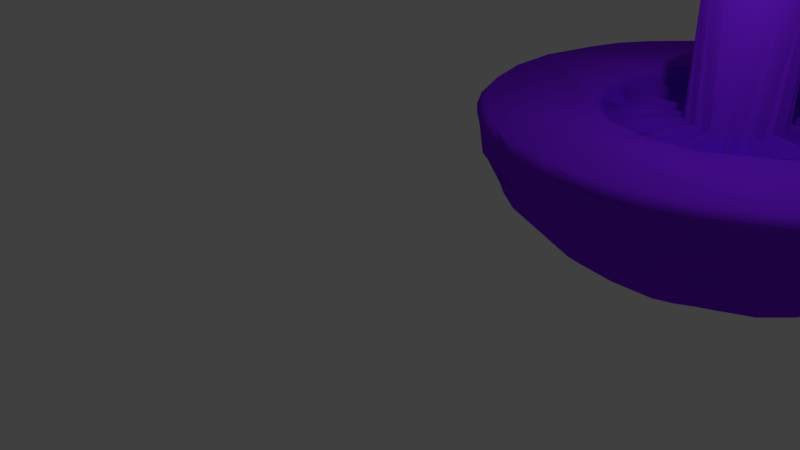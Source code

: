 # Source: Magic_Mushroom.blend  (saved by Blender 2.77.0; exported with 4.5.12 LTS)
import bpy
from mathutils import Matrix  # noqa: F401  (used for matrix-valued properties, if any)

bpy.ops.wm.read_factory_settings(use_empty=True)
scene = bpy.context.scene
scene.name = 'Scene'

# ---- collections
col_collection_1 = bpy.data.collections.new('Collection 1'); scene.collection.children.link(col_collection_1)

# ---- materials (node trees are filled in below, after node groups)
mat_material_001 = bpy.data.materials.new('Material.001')
mat_material_001.alpha_threshold = 0.0
mat_material_001.use_transparent_shadow = False
mat_material_001.diffuse_color = (0.227, 0.016, 1.0, 1.0)
mat_material_001.roughness = 0.5

# ---- material node trees

# ---- world
world_world = bpy.data.worlds.new('World'); scene.world = world_world
world_world.color = (0.05088, 0.05088, 0.05088)
world_world.use_sun_shadow = False
world_world.sun_shadow_jitter_overblur = 0.0
world_world.cycles.sampling_method = 'MANUAL'

# ---- cameras
cam_camera = bpy.data.cameras.new('Camera')
cam_camera.clip_end = 100.0
cam_camera.lens = 35.0
cam_camera.sensor_width = 32.0
cam_camera.sensor_height = 18.0
cam_camera.ortho_scale = 7.314
cam_camera.dof.focus_distance = 0.0
cam_camera.dof.aperture_fstop = 128.0

# ---- lights
light_lamp = bpy.data.lights.new('Lamp', 'POINT')
light_lamp.transmission_factor = 0.0
light_lamp.cutoff_distance = 30.0
light_lamp.energy = 100.0
light_lamp.shadow_buffer_clip_start = 1.001
light_lamp.shadow_soft_size = 0.1
light_lamp.shadow_maximum_resolution = 0.006
light_lamp.use_absolute_resolution = True

# ---- meshes
me_magic_mushroom = bpy.data.meshes.new('Magic Mushroom')
me_magic_mushroom.from_pydata([(114.7, 155.1, 64.55), (103.5, 154.4, 57.17), (103.0, 50.29, 62.03), (102.4, 51.44, 57.57), (132.6, 114.7, 40.42), (134.2, 103.5, 40.31), (123.7, 123.0, 40.07), (132.5, 115.8, 40.5), (124.9, 125.6, 40.37), (115.7, 132.4, 40.47), (103.5, 134.2, 40.33), (114.4, 131.9, 40.31), (90.58, 131.5, 40.33), (80.81, 125.8, 40.42), (73.43, 115.8, 40.48), (82.19, 123.0, 40.07), (71.53, 103.5, 40.34), (73.4, 114.7, 40.44), (73.34, 91.24, 40.42), (71.78, 102.5, 40.31), (82.24, 82.94, 40.07), (73.39, 90.16, 40.5), (81.06, 80.34, 40.37), (90.37, 73.93, 40.41), (102.4, 70.95, 40.47), (91.33, 73.57, 40.33), (114.6, 73.57, 40.34), (103.5, 70.91, 40.47), (115.4, 74.4, 40.33), (124.6, 80.56, 40.33), (132.5, 90.18, 40.48), (125.7, 80.98, 40.33), (134.4, 102.5, 40.34), (132.5, 91.27, 40.44), (129.9, 75.34, 43.01), (135.8, 69.37, 49.59), (139.0, 66.24, 57.48), (145.7, 74.45, 57.09), (140.5, 65.93, 61.93), (137.5, 69.13, 51.51), (132.9, 73.72, 44.79), (141.9, 86.29, 45.19), (148.5, 83.55, 53.12), (149.4, 84.3, 54.0), (148.1, 74.37, 64.5), (151.6, 82.92, 62.32), (141.8, 87.41, 44.84), (142.5, 102.5, 43.45), (148.8, 102.4, 48.29), (152.5, 94.21, 54.77), (154.1, 102.5, 56.7), (156.3, 97.65, 65.01), (155.7, 103.2, 62.0), (153.5, 111.4, 57.17), (155.6, 113.1, 65.15), (151.5, 103.5, 51.46), (148.7, 110.2, 48.91), (142.3, 103.5, 43.37), (142.2, 118.7, 45.2), (149.4, 121.7, 54.17), (144.8, 130.9, 54.48), (148.9, 122.5, 53.88), (151.6, 123.0, 62.37), (148.0, 131.7, 64.57), (141.5, 119.5, 44.81), (131.4, 130.7, 43.43), (135.3, 134.6, 47.74), (139.3, 138.6, 55.99), (138.0, 138.7, 54.11), (140.2, 140.2, 62.03), (132.2, 132.9, 44.86), (119.4, 141.3, 44.74), (122.6, 149.0, 54.23), (115.5, 152.6, 57.17), (122.9, 151.8, 61.9), (121.0, 147.8, 51.37), (118.4, 141.5, 44.47), (103.5, 142.2, 43.25), (103.5, 149.7, 49.31), (102.4, 154.2, 56.83), (92.46, 155.6, 65.23), (103.0, 155.6, 62.02), (102.5, 149.4, 48.97), (102.4, 142.2, 43.26), (102.5, 134.1, 40.3), (91.2, 132.7, 40.42), (86.56, 143.9, 46.55), (84.0, 150.1, 55.85), (90.55, 151.7, 54.72), (82.71, 150.1, 56.61), (82.74, 151.5, 62.04), (84.54, 146.0, 49.43), (87.62, 138.6, 43.11), (73.42, 133.2, 45.19), (67.89, 138.8, 54.25), (66.47, 138.7, 56.32), (65.73, 140.2, 62.03), (62.53, 129.7, 51.75), (70.82, 134.4, 47.47), (74.55, 130.7, 43.42), (64.0, 119.7, 45.21), (56.43, 122.8, 54.97), (56.57, 121.6, 54.0), (57.55, 131.6, 65.21), (54.3, 123.0, 62.32), (64.09, 118.5, 44.84), (63.32, 103.5, 43.52), (57.18, 103.5, 48.23), (53.41, 111.7, 54.77), (51.84, 103.5, 56.7), (49.59, 108.3, 65.01), (50.3, 103.0, 62.01), (52.42, 94.53, 57.17), (51.11, 90.03, 64.51), (53.64, 102.5, 52.53), (57.24, 95.73, 48.91), (63.6, 102.5, 43.37), (63.74, 87.26, 45.16), (56.66, 84.33, 53.78), (61.15, 74.98, 54.48), (57.05, 83.4, 53.89), (54.28, 82.8, 62.0), (57.52, 74.34, 65.23), (64.48, 86.47, 44.81), (74.54, 75.24, 43.43), (70.64, 71.37, 47.74), (66.66, 67.37, 55.99), (67.94, 67.2, 54.11), (65.74, 65.73, 62.03), (74.02, 73.29, 44.51), (87.73, 67.56, 43.01), (84.49, 59.77, 49.6), (82.64, 55.58, 57.37), (86.8, 51.94, 65.18), (91.22, 54.23, 54.37), (84.07, 56.05, 55.38), (82.75, 54.36, 62.03), (87.21, 63.6, 45.09), (102.5, 60.87, 45.03), (102.5, 54.65, 51.49), (113.4, 50.34, 65.22), (103.5, 52.98, 53.87), (103.5, 61.18, 44.81), (119.1, 62.77, 45.76), (121.9, 55.88, 55.84), (115.4, 54.22, 54.72), (122.6, 56.94, 54.13), (123.2, 54.39, 62.04), (119.2, 65.16, 44.28), (131.0, 60.06, 57.17), (123.5, 53.5, 64.56), (128.3, 63.9, 49.17), (68.7, 61.54, 65.2), (78.52, 55.21, 65.34), (77.35, 64.12, 49.17), (82.22, 152.6, 65.19), (71.56, 146.5, 65.34), (77.67, 142.0, 49.17), (131.0, 145.9, 57.17), (137.3, 144.4, 65.35), (127.6, 151.0, 66.06), (128.6, 141.8, 49.17), (116.7, 88.47, 40.0), (111.2, 84.59, 40.0), (117.5, 89.15, 40.0), (121.2, 94.85, 40.0), (121.7, 95.78, 40.0), (123.0, 102.5, 40.0), (121.7, 110.2, 40.0), (123.0, 103.5, 40.0), (117.5, 116.8, 40.0), (121.2, 111.1, 40.0), (111.2, 121.3, 40.0), (116.7, 117.5, 40.0), (103.6, 123.1, 40.0), (110.2, 121.6, 40.0), (95.78, 121.6, 40.0), (102.4, 123.1, 40.0), (89.18, 117.5, 40.0), (94.73, 121.3, 40.0), (88.39, 116.8, 40.0), (84.68, 111.1, 40.0), (84.27, 110.2, 40.0), (82.97, 103.5, 40.0), (84.27, 95.78, 40.0), (82.97, 102.5, 40.0), (88.39, 89.15, 40.0), (84.68, 94.85, 40.0), (94.73, 84.59, 40.0), (89.18, 88.47, 40.0), (102.4, 82.78, 40.0), (95.78, 84.3, 40.0), (103.6, 82.78, 40.0), (110.2, 84.3, 40.0), (110.2, 84.3, 62.0), (111.1, 84.68, 62.0), (113.0, 85.64, 119.0), (106.4, 83.27, 119.0), (102.5, 82.97, 62.0), (94.85, 84.68, 62.0), (95.78, 84.3, 62.0), (99.49, 83.27, 119.0), (92.96, 85.64, 119.0), (103.5, 82.97, 62.0), (88.47, 89.18, 62.0), (84.3, 95.78, 62.0), (84.68, 94.85, 62.0), (87.64, 90.11, 119.0), (84.17, 96.12, 119.0), (89.18, 88.47, 62.0), (82.97, 103.5, 62.0), (84.68, 111.1, 62.0), (84.3, 110.2, 62.0), (83.06, 106.6, 119.0), (87.64, 115.8, 119.0), (82.98, 102.5, 62.0), (89.18, 117.5, 62.0), (95.78, 121.6, 62.0), (94.85, 121.2, 62.0), (92.96, 120.3, 119.0), (99.49, 122.7, 119.0), (88.47, 116.7, 62.0), (103.5, 123.0, 62.0), (111.1, 121.2, 62.0), (110.2, 121.6, 62.0), (106.4, 122.7, 119.0), (113.0, 120.3, 119.0), (102.5, 123.0, 62.0), (117.5, 116.7, 62.0), (121.6, 110.2, 62.0), (121.2, 111.1, 62.0), (118.3, 115.8, 119.0), (121.8, 109.8, 119.0), (116.7, 117.5, 62.0), (123.0, 102.5, 62.0), (121.2, 94.85, 62.0), (121.6, 95.78, 62.0), (122.9, 99.29, 119.0), (118.3, 90.11, 119.0), (122.9, 103.5, 62.0), (116.7, 88.47, 62.0), (117.5, 89.18, 62.0), (98.35, 135.3, 0.2796), (70.31, 105.8, 0.2579), (95.9, 72.11, 0.2162), (192.5, 95.24, 30.59), (185.4, 98.0, 22.87), (181.4, 77.25, 22.87), (194.8, 84.73, 35.27), (188.0, 65.57, 34.27), (178.1, 53.73, 30.68), (166.0, 49.68, 22.88), (163.8, 36.87, 30.34), (143.7, 19.34, 34.39), (137.7, 33.16, 18.71), (124.9, 15.75, 30.62), (121.6, 22.54, 22.87), (102.7, 24.75, 18.89), (90.1, 21.4, 22.87), (86.7, 14.63, 30.51), (76.24, 13.26, 35.29), (57.95, 21.74, 34.26), (45.04, 31.4, 33.31), (41.82, 54.41, 18.78), (31.18, 62.17, 22.87), (20.33, 67.41, 30.64), (23.18, 81.72, 22.87), (12.17, 83.27, 34.3), (20.57, 102.7, 22.73), (11.32, 109.3, 33.07), (10.09, 97.65, 34.63), (23.02, 123.6, 22.87), (13.98, 126.0, 32.91), (33.83, 139.2, 18.78), (24.8, 147.3, 30.67), (38.04, 165.1, 30.34), (57.2, 183.9, 34.38), (69.25, 178.3, 22.87), (75.46, 188.6, 30.64), (89.95, 180.8, 19.47), (94.33, 192.4, 30.69), (107.7, 181.1, 18.95), (113.6, 192.2, 30.54), (121.0, 183.5, 22.87), (124.2, 194.1, 35.32), (142.9, 186.8, 34.28), (140.9, 176.3, 22.85), (156.3, 178.0, 33.31), (170.2, 167.0, 34.27), (172.0, 148.3, 22.85), (182.5, 151.2, 34.36), (187.7, 133.2, 30.62), (176.3, 129.8, 18.77), (183.9, 119.0, 22.87), (192.1, 114.5, 30.69), (164.3, 134.4, 12.4), (143.2, 160.1, 12.99), (127.4, 168.5, 12.99), (78.17, 168.3, 12.87), (52.98, 151.8, 12.99), (35.43, 121.0, 12.99), (33.06, 103.3, 12.99), (32.39, 79.8, 15.94), (59.13, 48.51, 12.99), (77.07, 33.34, 15.94), (114.8, 34.12, 12.87), (147.1, 48.8, 12.87), (156.6, 59.66, 12.41), (175.8, 88.6, 16.08), (162.1, 112.1, 7.517), (105.3, 168.2, 10.34), (50.5, 133.0, 7.875), (39.89, 86.62, 10.42), (117.7, 44.77, 7.51), (163.3, 78.23, 10.34), (129.0, 152.2, 5.822), (106.7, 153.4, 3.909), (84.05, 155.2, 5.885), (47.79, 110.4, 5.822), (51.23, 82.4, 5.821), (67.98, 59.66, 5.822), (90.3, 48.86, 5.885), (131.5, 55.29, 5.885), (156.6, 88.58, 5.885), (134.1, 136.6, 2.536), (90.39, 146.7, 2.621), (57.14, 103.4, 2.536), (66.23, 76.05, 2.621), (89.48, 59.17, 2.536), (145.2, 85.41, 2.59), (139.1, 102.3, 0.6038), (123.7, 131.7, 0.6513), (101.3, 198.1, 37.97), (79.03, 194.9, 37.55), (37.94, 175.1, 40.97), (14.28, 136.8, 37.51), (18.1, 60.41, 37.5), (30.67, 41.56, 37.39), (99.0, 5.843, 41.19), (121.8, 7.688, 40.98), (162.2, 28.87, 37.37), (204.4, 108.9, 53.35), (200.2, 132.6, 53.36), (197.3, 144.6, 62.91), (183.8, 164.6, 53.36), (176.9, 174.9, 62.91), (167.0, 181.9, 53.34), (146.7, 194.7, 53.36), (125.1, 201.4, 50.25), (18.69, 159.8, 53.35), (11.16, 150.0, 62.91), (7.704, 138.4, 53.35), (43.67, 20.41, 53.36), (53.22, 12.59, 62.91), (55.94, 14.49, 48.19), (76.12, 4.934, 53.36), (189.1, 50.44, 50.24), (177.0, 31.16, 62.91), (197.4, 61.44, 62.91), (200.2, 73.22, 53.35), (201.8, 86.75, 48.18), (87.8, 0.9238, 62.91), (76.82, 7.585, 45.2), (2.045, 115.0, 53.36), (4.769, 114.7, 45.2), (111.8, 201.5, 45.2), (99.9, 1.372, 53.36), (100.0, 204.6, 53.36), (200.2, 108.1, 41.52), (173.9, 34.01, 45.2), (177.7, 44.43, 37.52), (34.24, 29.98, 48.33), (20.98, 158.3, 45.2), (24.86, 156.9, 37.52), (193.4, 63.02, 45.2), (175.9, 32.14, 53.36), (155.7, 19.29, 45.2), (157.2, 16.99, 53.36), (140.7, 9.885, 49.24), (123.8, 3.495, 53.36), (124.3, 2.029, 62.91), (20.89, 47.78, 45.2), (18.64, 46.23, 53.35), (9.585, 66.65, 48.18), (4.157, 79.14, 53.36), (3.257, 92.55, 48.34), (10.28, 137.5, 45.2), (34.4, 178.0, 53.36), (63.89, 195.2, 48.17), (76.22, 201.0, 53.36), (75.71, 202.5, 62.91), (88.45, 200.8, 45.2), (165.3, 179.7, 45.19), (181.6, 162.9, 45.19), (196.2, 130.2, 40.96), (117.6, 48.12, 67.22), (160.3, 21.23, 67.15), (146.7, 63.88, 67.34), (157.8, 91.71, 67.08), (202.8, 101.9, 67.15), (172.9, 30.7, 67.05), (193.7, 59.56, 67.05), (97.74, 46.38, 67.21), (85.0, 4.04, 67.05), (120.6, 3.975, 67.05), (44.39, 99.67, 67.34), (3.318, 110.0, 67.13), (4.497, 86.32, 67.15), (11.1, 63.73, 67.13), (56.33, 70.34, 67.2), (51.43, 126.8, 67.21), (15.05, 151.7, 67.06), (126.6, 156.6, 67.34), (141.6, 195.1, 67.13), (118.7, 201.6, 67.15), (98.89, 159.5, 67.22), (141.6, 144.4, 67.19), (177.3, 170.6, 67.06), (200.3, 125.3, 67.13), (159.1, 112.4, 67.15), (196.2, 140.6, 67.05), (75.73, 53.53, 67.1), (51.63, 16.54, 67.06), (76.76, 153.6, 67.21), (40.85, 181.2, 67.15), (24.25, 164.5, 67.13), (95.22, 202.6, 67.13), (79.53, 200.7, 67.05), (22.96, 43.2, 67.15), (39.15, 26.11, 67.13), (137.8, 61.89, 65.37), (98.4, 49.26, 65.41), (63.57, 140.6, 66.32), (103.4, 156.9, 65.57), (150.3, 131.8, 66.72), (116.1, 156.8, 66.72), (48.5, 113.4, 66.66), (49.05, 90.22, 66.72), (134.5, 56.68, 66.86), (150.1, 73.85, 66.72), (205.0, 115.4, 64.59), (190.8, 153.2, 66.46), (167.8, 180.7, 66.46), (152.3, 193.1, 64.59), (129.8, 202.2, 64.59), (105.7, 205.7, 64.59), (66.23, 197.3, 66.46), (47.86, 189.7, 64.59), (29.03, 174.4, 64.59), (8.574, 139.5, 66.46), (1.761, 120.9, 64.59), (0.3874, 96.59, 64.59), (4.754, 72.68, 64.59), (14.62, 50.46, 64.59), (29.42, 31.17, 64.58), (63.63, 9.699, 66.46), (98.57, 1.839, 66.46), (134.1, 6.635, 66.46), (152.8, 13.1, 64.59), (182.6, 40.44, 66.46), (199.4, 72.07, 66.46), (205.1, 91.09, 64.59), (203.0, 127.2, 63.75), (188.3, 160.5, 63.74), (162.9, 186.7, 63.74), (141.5, 198.4, 63.74), (118.1, 204.8, 63.74), (93.72, 205.5, 63.74), (58.61, 195.8, 63.74), (38.04, 182.8, 63.74), (21.09, 165.3, 63.74), (4.496, 132.9, 63.74), (0.213, 109.0, 63.74), (1.679, 84.66, 63.74), (21.21, 40.43, 63.74), (38.19, 22.98, 63.74), (70.1, 5.427, 63.74), (106.1, 0.0865, 63.74), (141.7, 7.622, 63.74), (163.1, 19.4, 63.74), (188.4, 45.55, 63.74), (203.0, 78.89, 63.74), (205.9, 103.1, 63.74)], [], [(117, 118, 121, 205, 184, 18), (38, 37, 39), (10, 11, 76, 77), (92, 91, 157, 93), (49, 50, 48), (148, 34, 29, 28), (42, 41, 40, 39, 37), (70, 71, 9, 8), (279, 298, 277, 278, 333, 280), (60, 67, 66), (63, 60, 61, 62), (74, 73, 75), (1, 73, 0, 433, 81), (337, 381, 336, 265, 264), (184, 208, 213, 210, 215, 185), (375, 357, 479, 377), (87, 155, 90), (97, 98, 95), (442, 417, 463, 345, 464), (97, 101, 100), (465, 444, 413, 443), (108, 109, 107), (111, 113, 114), (276, 388, 389, 391, 333, 278), (473, 452, 407, 451), (122, 121, 113), (104, 110, 108, 102), (7, 64, 65, 6), (119, 126, 125), (341, 368, 394, 342), (355, 476, 353, 352, 354, 362), (144, 143, 145), (144, 150, 147), (430, 438, 439, 44), (47, 46, 48), (166, 33, 32, 167), (313, 305, 257, 258, 304, 321), (479, 400, 396, 458), (333, 391, 332, 280), (259, 260, 261, 304, 258), (150, 146, 147), (151, 148, 146), (40, 41, 30, 31), (192, 27, 26, 193), (320, 303, 263, 264, 302, 312, 319, 327), (139, 134, 3), (38, 430, 44, 37), (197, 201, 190, 198, 203, 192), (291, 294, 293, 292, 289, 290), (154, 129, 127), (299, 273, 275, 277, 298), (114, 113, 112), (117, 115, 118), (106, 105, 107), (103, 101, 97, 95, 96, 432), (329, 323, 314, 307, 306, 322), (93, 157, 94), (79, 82, 83, 84, 177, 227, 81), (249, 250, 251, 247), (41, 42, 45, 235, 165, 30), (155, 89, 90), (83, 82, 86), (88, 82, 79), (311, 300, 273, 299), (453, 452, 473, 384, 383, 382, 474), (154, 127, 152, 153, 132, 131), (71, 161, 72), (105, 106, 16, 17), (259, 258, 257, 256, 255, 339, 338), (71, 70, 161), (161, 70, 68), (123, 120, 119, 125, 124), (59, 53, 54, 434, 62), (356, 370, 250, 249, 374), (58, 56, 59), (40, 31, 164, 241, 38, 39), (182, 17, 16, 183), (184, 185, 19, 18), (168, 169, 5, 4), (458, 478, 380, 379, 378, 377, 479), (182, 213, 214, 180, 181, 211, 212), (27, 142, 143, 26), (219, 220, 177, 176, 217, 218, 179), (220, 225, 174, 222, 227, 177), (202, 188, 199, 200, 191, 190, 201), (208, 184, 205, 206, 187, 186, 207), (43, 49, 48, 46), (95, 98, 99, 15, 180, 221, 96), (52, 54, 53, 55), (351, 363, 472, 450, 471, 350), (10, 174, 175, 11), (168, 232, 237, 234, 239, 169), (461, 481, 359, 360, 341, 482), (372, 373, 274, 335, 386), (9, 71, 72, 74, 223, 172), (288, 287, 392, 393, 290), (311, 299, 298, 317), (232, 168, 229, 230, 171, 170, 231), (172, 173, 8, 9), (210, 213, 182, 183), (76, 75, 78, 77), (412, 435, 160, 416), (231, 170, 228, 233, 173, 172, 226), (137, 25, 191, 200, 136, 135), (149, 36, 35, 151, 146), (432, 96, 94, 89, 155, 156), (117, 116, 114, 115), (400, 401, 398, 397, 396), (470, 411, 425, 448), (139, 3, 2, 198, 190, 24, 138), (354, 261, 260, 362), (92, 12, 179, 218, 90, 89, 91), (234, 237, 166, 167), (51, 52, 50, 49, 43, 45), (216, 221, 180, 214, 219, 179, 178), (92, 93, 13, 12), (369, 375, 377, 376, 340), (389, 390, 467, 367, 391), (316, 310, 297, 296, 315), (46, 47, 32, 33), (74, 160, 0, 73), (301, 268, 269, 272, 271, 273, 300), (268, 266, 267, 270, 269), (285, 286, 283, 282, 284), (67, 60, 63, 159, 69), (242, 331, 330, 244, 243), (47, 48, 50, 52, 234, 167, 32), (421, 133, 153, 152), (430, 38, 36, 149), (263, 262, 337, 264), (137, 138, 24, 25), (297, 310, 281, 283, 286), (145, 140, 150, 144), (384, 473, 451, 472, 363, 385), (248, 245, 368, 360), (364, 269, 270, 385, 363), (383, 384, 385, 270, 267, 265, 336), (154, 131, 130, 129), (447, 468, 390, 389, 388, 387, 469), (196, 197, 192, 193, 194, 195, 163), (129, 22, 189, 209, 128, 127), (180, 15, 14, 181), (64, 7, 171, 230, 62, 61), (379, 380, 477, 361, 366), (122, 119, 120, 121), (295, 296, 288, 290, 289, 292), (59, 56, 55, 53), (305, 254, 256, 257), (242, 325, 316, 315, 324, 331), (302, 266, 268, 301, 312), (44, 398, 45, 42, 37), (23, 22, 129, 130), (467, 427, 426, 445), (57, 58, 4, 5), (441, 420, 462, 343, 463), (151, 35, 34, 148), (266, 302, 264, 265, 267), (116, 19, 185, 215, 111, 114), (439, 397, 398, 44), (372, 349, 387, 334), (248, 360, 359, 374, 249), (98, 97, 100, 99), (260, 259, 338, 362), (130, 131, 132, 136, 199, 188, 23), (170, 171, 7, 6), (470, 448, 469, 387, 349, 350), (324, 309, 323, 329, 330, 331), (344, 345, 463), (341, 342, 343, 462, 440, 482), (245, 248, 249, 247, 308, 246), (339, 255, 253, 376, 378, 379), (245, 246, 293, 294, 291, 394, 368), (352, 353, 475), (437, 405, 409, 122), (358, 359, 481), (469, 448, 424, 447), (361, 476, 355), (105, 17, 182, 212, 104, 102), (126, 119, 122, 152, 127, 128), (339, 379, 366, 338), (134, 139, 138, 137, 135), (14, 100, 101, 104, 211, 181), (160, 74, 72, 158, 159), (360, 368, 341), (24, 190, 191, 25), (158, 68, 69, 159), (103, 436, 104, 101), (240, 241, 164, 238, 196, 163, 162), (124, 125, 126, 128, 204, 186, 20), (118, 115, 114, 112), (118, 112, 113, 121), (253, 340, 376), (378, 376, 377), (186, 187, 21, 20), (344, 393, 392, 346, 345), (394, 291, 290, 393, 342), (21, 123, 124, 20), (276, 278, 277, 275, 334), (307, 314, 308, 247, 251), (243, 244, 328, 320, 327, 319, 326), (303, 320, 328, 321, 304), (381, 382, 383, 336), (352, 475, 454, 474, 382, 371), (255, 256, 254, 252, 340, 253), (346, 347, 465, 443, 464, 345), (246, 308, 309, 295, 292, 293), (355, 362, 338, 366, 361), (313, 322, 306, 254, 305), (76, 11, 175, 224, 74, 75), (433, 80, 155, 87, 88, 79, 81), (373, 372, 334, 275), (386, 335, 272, 269, 364), (4, 58, 59, 62, 229, 168), (282, 283, 281, 279, 280, 332), (457, 404, 477, 380, 478), (142, 27, 192, 203, 2, 141), (116, 117, 18, 19), (57, 5, 169, 239, 52, 55), (58, 57, 55, 56), (164, 31, 30, 165), (295, 309, 324, 315, 296), (73, 1, 78, 75), (262, 261, 354, 352, 371, 337), (455, 422, 475, 353, 476), (357, 375, 356, 358, 480), (435, 412, 415, 80, 433), (392, 287, 285, 347, 346), (141, 145, 143, 142), (85, 84, 83, 86), (369, 370, 356, 375), (356, 374, 359, 358), (102, 108, 107, 105), (420, 417, 413, 414, 426, 427, 424, 425, 411, 406, 407, 408, 428, 429, 422, 403, 404, 396, 397, 395, 402, 421, 409, 405, 410, 423, 415, 412, 416, 419, 398, 401, 399, 418), (197, 196, 238, 237, 232, 231, 226, 225, 220, 219, 214, 213, 208, 207, 202, 201), (113, 111, 110), (326, 318, 311, 317, 325, 242, 243), (166, 237, 238, 164, 165, 235, 236), (54, 52, 51), (188, 189, 22, 23), (160, 435, 0), (0, 435, 433), (104, 436, 110), (110, 437, 113), (113, 437, 122), (85, 86, 87, 90, 217, 176), (150, 140, 438), (150, 438, 430), (148, 28, 163, 195, 147, 146), (306, 307, 251, 252, 254), (51, 419, 54), (54, 419, 434), (434, 416, 159), (159, 416, 160), (285, 284, 365, 348, 347), (155, 423, 156), (156, 423, 432), (103, 432, 410), (103, 410, 436), (110, 436, 437), (149, 146, 150, 430), (122, 409, 152), (152, 409, 421), (133, 421, 402), (370, 369, 340, 252, 251, 250), (431, 140, 145, 141, 2, 3), (140, 395, 438), (434, 419, 416), (86, 82, 88, 87), (432, 423, 410), (410, 405, 436), (436, 405, 437), (438, 395, 397), (438, 397, 439), (420, 441, 417), (417, 442, 413), (427, 446, 424), (411, 449, 406), (422, 455, 403), (403, 456, 404), (404, 457, 396), (400, 459, 401), (401, 460, 399), (399, 440, 418), (442, 443, 413), (413, 444, 414), (414, 445, 426), (446, 447, 424), (424, 448, 425), (449, 450, 406), (406, 451, 407), (407, 452, 408), (408, 453, 428), (428, 454, 429), (457, 458, 396), (460, 461, 399), (441, 463, 417), (442, 464, 443), (284, 282, 332, 365), (474, 454, 428, 453), (462, 420, 418, 440), (446, 468, 447), (64, 61, 60, 66, 65), (475, 422, 429, 454), (449, 471, 450), (482, 440, 399, 461), (472, 451, 406, 450), (455, 476, 403), (456, 477, 404), (457, 478, 458), (317, 298, 279, 281, 310, 316, 325), (459, 480, 401), (460, 481, 461), (466, 445, 414, 444), (349, 372, 386, 351, 350), (344, 463, 343, 342, 393), (110, 111, 109, 108), (395, 140, 431, 133, 402), (456, 403, 476, 361, 477), (313, 321, 328, 244, 330, 329, 322), (99, 100, 14, 15), (449, 411, 470, 350, 471), (388, 276, 334, 387), (459, 400, 479, 357, 480), (304, 261, 262, 263, 303), (207, 186, 204, 209, 189, 188, 202), (446, 427, 467, 390, 468), (203, 198, 2), (177, 84, 85, 176), (226, 172, 223, 224, 175, 174, 225), (434, 159, 63, 62), (460, 401, 480, 358, 481), (200, 199, 136), (65, 66, 67, 69, 228, 170, 6), (70, 8, 173, 233, 69, 68), (209, 204, 128), (123, 21, 187, 206, 121, 120), (351, 386, 364, 363), (206, 205, 121), (371, 382, 381, 337), (161, 68, 158, 72), (210, 111, 215), (273, 271, 272, 335, 274, 373, 275), (46, 33, 166, 236, 45, 43), (212, 211, 104), (423, 155, 80, 415), (16, 106, 107, 109, 111, 210, 183), (365, 332, 391, 367), (221, 216, 96), (26, 143, 144, 147, 194, 193), (157, 91, 89, 94), (218, 217, 90), (465, 347, 348, 466, 444), (227, 222, 81), (398, 419, 51, 45), (224, 223, 74), (78, 1, 81, 222, 174, 10, 77), (348, 365, 367, 467, 445, 466), (233, 228, 69), (314, 323, 309, 308), (230, 229, 62), (133, 431, 3, 134, 135, 136, 132, 153), (286, 285, 287, 288, 296, 297), (234, 52, 239), (13, 93, 94, 96, 216, 178), (163, 28, 29, 162), (236, 235, 45), (36, 38, 240), (35, 36, 240, 162, 29, 34), (453, 408, 452), (241, 240, 38), (195, 194, 147), (301, 300, 311, 318, 326, 319, 312), (179, 12, 13, 178)])
me_magic_mushroom.polygons.foreach_set('use_smooth', [True] * 373)
_uv = me_magic_mushroom.uv_layers.new(name='UVMap')
_uv.uv.foreach_set('vector', [0.4078, 0.8593, 0.4292, 0.8402, 0.4497, 0.8334, 0.4498, 0.9146, 0.395, 0.9146, 0.396, 0.8852, 0.9074, 0.6416, 0.8948, 0.66, 0.8816, 0.6362, 0.7528, 0.9617, 0.7805, 0.9589, 0.7877, 0.9839, 0.7507, 0.9814, 0.1159, 0.973, 0.1162, 0.993, 0.09658, 0.9907, 0.07815, 0.9748, 0.946, 0.6111, 0.9669, 0.6112, 0.9644, 0.6241, 0.9594, 0.2479, 0.9961, 0.2472, 0.996, 0.2657, 0.9688, 0.2711, 0.4934, 0.9122, 0.4934, 0.9301, 0.4559, 0.9385, 0.4498, 0.9235, 0.4697, 0.9099, 0.9967, 0.3539, 0.9594, 0.3462, 0.9686, 0.3239, 0.9967, 0.3281, 0.9147, 0.3222, 0.9058, 0.2806, 0.9393, 0.276, 0.9515, 0.3027, 0.9594, 0.3184, 0.9323, 0.3467, 0.4366, 0.5688, 0.4409, 0.5892, 0.4194, 0.5938, 0.4622, 0.5625, 0.4366, 0.5688, 0.4344, 0.5507, 0.4558, 0.5452, 0.4558, 0.6404, 0.4434, 0.6577, 0.4289, 0.6401, 0.4423, 0.6869, 0.4434, 0.6577, 0.462, 0.6625, 0.4635, 0.6899, 0.4545, 0.6896, 0.7811, 0.7917, 0.8008, 0.8204, 0.7835, 0.8397, 0.7678, 0.8418, 0.7484, 0.8117, 0.3943, 0.594, 0.1981, 0.591, 0.1967, 0.5777, 0.3387, 0.5825, 0.3388, 0.5835, 0.3934, 0.5842, 0.7141, 0.8475, 0.7377, 0.8495, 0.7412, 0.8826, 0.7159, 0.8903, 0.1599, 0.7595, 0.1824, 0.7506, 0.1749, 0.7541, 0.0311, 0.8153, 0.01921, 0.8018, 0.04132, 0.7914, 0.7479, 0.481, 0.7484, 0.5033, 0.7391, 0.5253, 0.7382, 0.4929, 0.7416, 0.4676, 0.0311, 0.8153, 0.0403, 0.8338, 0.01547, 0.8404, 0.2729, 0.0005321, 0.3033, 0.005502, 0.2692, 0.007869, 0.243, 0.0, 0.3515, 0.7543, 0.3582, 0.7747, 0.3366, 0.7751, 0.3716, 0.7751, 0.3805, 0.8063, 0.3479, 0.7776, 0.5868, 0.7439, 0.5518, 0.7206, 0.5379, 0.6873, 0.5573, 0.6577, 0.5772, 0.684, 0.5947, 0.6966, 0.4538, 0.4125, 0.4334, 0.4356, 0.4494, 0.4056, 0.4702, 0.3875, 0.3849, 0.8432, 0.3755, 0.8239, 0.3805, 0.8063, 0.3676, 0.7244, 0.378, 0.7615, 0.3515, 0.7543, 0.347, 0.7291, 0.9999, 0.03366, 0.9999, 0.05769, 0.9645, 0.04517, 0.9749, 0.02012, 0.4729, 0.8334, 0.4963, 0.8346, 0.4933, 0.8485, 0.7115, 0.649, 0.6825, 0.6522, 0.6816, 0.5985, 0.712, 0.5914, 0.8182, 0.6507, 0.8436, 0.6649, 0.8414, 0.7107, 0.8183, 0.7405, 0.8054, 0.7065, 0.7984, 0.6518, 0.8937, 0.5895, 0.8686, 0.5871, 0.8914, 0.5726, 0.8937, 0.5895, 0.9154, 0.5922, 0.9091, 0.5918, 0.9162, 0.6324, 0.9203, 0.6208, 0.9184, 0.6708, 0.913, 0.6663, 0.9615, 0.6396, 0.9244, 0.6339, 0.9644, 0.6241, 0.9353, 0.6874, 0.9295, 0.6586, 0.9577, 0.6593, 0.9523, 0.6874, 0.5974, 0.185, 0.5799, 0.1634, 0.5783, 0.1246, 0.5896, 0.09379, 0.6323, 0.08485, 0.6448, 0.135, 0.02223, 0.3739, 0.01331, 0.3377, 0.03033, 0.373, 0.03773, 0.3995, 0.5772, 0.684, 0.5573, 0.6577, 0.5744, 0.6285, 0.5932, 0.6489, 0.5808, 0.07651, 0.5931, 0.05276, 0.6365, 0.02762, 0.6323, 0.08485, 0.5896, 0.09379, 0.9154, 0.5922, 0.8894, 0.5918, 0.9091, 0.5918, 0.8765, 0.6101, 0.8649, 0.5891, 0.8894, 0.5918, 0.4559, 0.9385, 0.4934, 0.9301, 0.4933, 0.9554, 0.4656, 0.9623, 0.5767, 0.9399, 0.5799, 0.9694, 0.5517, 0.9656, 0.56, 0.9378, 0.6987, 0.1048, 0.6888, 0.07016, 0.7257, 0.04275, 0.7568, 0.03177, 0.7908, 0.06007, 0.7939, 0.08563, 0.769, 0.1031, 0.7345, 0.125, 0.8842, 0.5419, 0.8921, 0.515, 0.8994, 0.5399, 0.9074, 0.6416, 0.9162, 0.6324, 0.913, 0.6663, 0.8948, 0.66, 0.1978, 0.6549, 0.1985, 0.6391, 0.3944, 0.6485, 0.3398, 0.6479, 0.3396, 0.6502, 0.3943, 0.6513, 0.6784, 0.4527, 0.6339, 0.4348, 0.6546, 0.4255, 0.6873, 0.4255, 0.7313, 0.4429, 0.7225, 0.4676, 0.2629, 0.9905, 0.2797, 0.9729, 0.2874, 0.9932, 0.9082, 0.2056, 0.91, 0.1479, 0.9569, 0.1926, 0.9393, 0.276, 0.9058, 0.2806, 0.3479, 0.7776, 0.3805, 0.8063, 0.3612, 0.7965, 0.3316, 0.8142, 0.3399, 0.7941, 0.3545, 0.8213, 0.5081, 0.9832, 0.5435, 0.9957, 0.5023, 0.9974, 0.06493, 0.8107, 0.0403, 0.8338, 0.0311, 0.8153, 0.04132, 0.7914, 0.05549, 0.7874, 0.06635, 0.7867, 0.6409, 0.2997, 0.6311, 0.3274, 0.6005, 0.3259, 0.5724, 0.2853, 0.5638, 0.2503, 0.5991, 0.2284, 0.07815, 0.9748, 0.09658, 0.9907, 0.07095, 0.993, 0.4414, 0.6891, 0.4211, 0.6838, 0.4059, 0.6763, 0.3974, 0.6677, 0.395, 0.6567, 0.4496, 0.6571, 0.4545, 0.6896, 0.5401, 0.3562, 0.53, 0.3194, 0.5388, 0.2895, 0.573, 0.3604, 0.8676, 0.7287, 0.8871, 0.7106, 0.9099, 0.7026, 0.9099, 0.784, 0.8553, 0.7847, 0.8562, 0.7543, 0.9654, 0.9391, 0.9449, 0.9312, 0.9581, 0.9353, 0.8282, 0.9771, 0.8341, 0.9941, 0.7922, 0.9941, 0.4345, 0.7135, 0.4211, 0.6838, 0.4414, 0.6891, 0.8733, 0.174, 0.8704, 0.1256, 0.91, 0.1479, 0.9082, 0.2056, 0.8489, 0.8374, 0.8517, 0.8827, 0.8514, 0.9019, 0.8249, 0.8906, 0.8104, 0.8655, 0.8206, 0.8239, 0.8456, 0.8121, 0.8798, 0.489, 0.8926, 0.4692, 0.9203, 0.4676, 0.9202, 0.4862, 0.9001, 0.4958, 0.8805, 0.5028, 0.4113, 0.6368, 0.4233, 0.6166, 0.4363, 0.6377, 0.5435, 0.9957, 0.5081, 0.9832, 0.5159, 0.9642, 0.5435, 0.9705, 0.5808, 0.07651, 0.5896, 0.09379, 0.5783, 0.1246, 0.5469, 0.1599, 0.5286, 0.1562, 0.5169, 0.1374, 0.5456, 0.08817, 0.9594, 0.3462, 0.9967, 0.3539, 0.9747, 0.3632, 0.4233, 0.6166, 0.4117, 0.599, 0.4362, 0.5922, 0.4534, 0.8561, 0.4498, 0.8363, 0.4729, 0.8334, 0.4933, 0.8485, 0.4904, 0.8619, 0.435, 0.5486, 0.4414, 0.5289, 0.4617, 0.5263, 0.4677, 0.5575, 0.4558, 0.5452, 0.7051, 0.7984, 0.6746, 0.8166, 0.6576, 0.7935, 0.6655, 0.7613, 0.6922, 0.766, 0.2019, 0.9762, 0.2248, 0.9898, 0.1967, 0.9948, 0.2134, 0.7358, 0.2292, 0.7253, 0.2472, 0.7252, 0.2478, 0.7801, 0.1967, 0.778, 0.2035, 0.7522, 0.5434, 0.9411, 0.5435, 0.9705, 0.5159, 0.9642, 0.5268, 0.9378, 0.9804, 0.07762, 0.9971, 0.08081, 0.9972, 0.1088, 0.9692, 0.105, 0.2173, 0.9228, 0.2342, 0.9242, 0.2373, 0.952, 0.2091, 0.9512, 0.853, 0.4844, 0.8493, 0.504, 0.845, 0.5381, 0.8215, 0.5406, 0.8135, 0.5088, 0.8261, 0.4785, 0.8527, 0.4676, 4.723e-05, 0.595, 0.1967, 0.5895, 0.1966, 0.6072, 1.627e-05, 0.6097, 4.269e-05, 0.5966, 0.0548, 0.5966, 0.0548, 0.595, 0.5799, 0.9694, 0.5825, 0.9936, 0.5435, 0.9936, 0.5517, 0.9656, 0.1966, 0.6232, 0.1966, 0.6406, 1.206e-06, 0.6478, 0.0, 0.6309, 0.05476, 0.6309, 0.05476, 0.6284, 1.044e-07, 0.6282, 0.1966, 0.6406, 0.1966, 0.6571, 2.943e-06, 0.6506, 0.05476, 0.6502, 0.05476, 0.6479, 1.206e-06, 0.6478, 0.1988, 0.6218, 0.3949, 0.6293, 0.3403, 0.6288, 0.3402, 0.6313, 0.3948, 0.632, 0.3944, 0.6485, 0.1985, 0.6391, 0.1981, 0.591, 0.3943, 0.594, 0.3397, 0.5934, 0.3398, 0.5952, 0.3944, 0.5959, 0.3949, 0.6102, 0.1987, 0.6051, 0.9203, 0.6141, 0.946, 0.6111, 0.9644, 0.6241, 0.9244, 0.6339, 0.6619, 0.9639, 0.64, 0.9489, 0.63, 0.9363, 0.6217, 0.9108, 0.6216, 0.8903, 0.6762, 0.8917, 0.6762, 0.9675, 0.4524, 0.5158, 0.4617, 0.5263, 0.4414, 0.5289, 0.4259, 0.5252, 0.544, 0.8972, 0.5448, 0.9281, 0.5192, 0.9378, 0.5168, 0.9253, 0.5185, 0.9097, 0.5198, 0.881, 0.7528, 0.9617, 0.7561, 0.9342, 0.7728, 0.9322, 0.7805, 0.9589, 0.3003, 0.7244, 0.3016, 0.9215, 0.2759, 0.9216, 0.2822, 0.7793, 0.2847, 0.7793, 0.2841, 0.7244, 0.7393, 0.693, 0.7374, 0.7239, 0.7118, 0.7388, 0.6988, 0.7048, 0.7115, 0.649, 0.7372, 0.6631, 0.563, 0.8501, 0.5818, 0.8413, 0.599, 0.8481, 0.5829, 0.8815, 0.5641, 0.8911, 0.856, 0.9172, 0.8663, 0.8938, 0.8895, 0.8738, 0.9086, 0.8666, 0.91, 0.9458, 0.8553, 0.9458, 0.6676, 0.5145, 0.6666, 0.491, 0.6953, 0.4843, 0.6936, 0.5214, 0.6665, 0.5504, 0.8733, 0.174, 0.9082, 0.2056, 0.9058, 0.2806, 0.8706, 0.2745, 0.3016, 0.9215, 0.3003, 0.7244, 0.3009, 0.7793, 0.303, 0.7794, 0.3024, 0.7245, 0.3155, 0.7247, 0.3155, 0.9218, 0.9801, 0.2965, 0.9967, 0.2994, 0.9967, 0.3281, 0.9686, 0.3239, 0.05484, 0.5869, 0.1967, 0.5895, 4.723e-05, 0.595, 8.267e-05, 0.5869, 0.7877, 0.9839, 0.7922, 1.0, 0.7484, 1.0, 0.7507, 0.9814, 0.2586, 0.1104, 0.2821, 0.122, 0.25, 0.1216, 0.2115, 0.1205, 0.1967, 0.6803, 5.904e-05, 0.6792, 0.05481, 0.679, 0.05481, 0.6778, 5.404e-05, 0.6778, 2.424e-05, 0.6675, 0.1967, 0.6709, 0.3281, 0.9258, 0.3163, 0.8997, 0.3155, 0.8718, 0.3702, 0.8726, 0.3702, 0.9505, 0.3536, 0.9457, 0.8963, 0.6143, 0.8964, 0.6379, 0.8769, 0.6322, 0.8765, 0.6101, 0.8894, 0.5918, 0.06635, 0.7867, 0.05549, 0.7874, 0.03603, 0.7911, 0.03942, 0.7587, 0.06059, 0.7519, 0.0626, 0.77, 0.9594, 0.129, 0.9972, 0.1292, 0.9972, 0.1542, 0.9805, 0.1452, 0.01331, 0.3377, 0.0, 0.2498, 0.1158, 0.2191, 0.1089, 0.2937, 0.03033, 0.373, 0.5023, 0.2111, 0.5002, 0.2483, 0.4943, 0.2095, 0.4949, 0.182, 0.3701, 0.6773, 0.3555, 0.6803, 0.3445, 0.6826, 0.3398, 0.6479, 0.3944, 0.6485, 0.395, 0.6609, 0.3852, 0.6711, 0.8054, 0.7065, 0.7721, 0.7093, 0.7747, 0.659, 0.7984, 0.6518, 0.915, 0.9019, 0.91, 0.8866, 0.9118, 0.8666, 0.9654, 0.877, 0.9581, 0.9353, 0.9449, 0.9312, 0.9285, 0.9195, 0.2822, 0.7793, 0.2759, 0.9216, 0.2647, 0.7247, 0.2816, 0.7244, 0.1264, 0.8399, 0.1187, 0.8418, 0.1059, 0.8363, 0.102, 0.826, 0.1015, 0.811, 0.1218, 0.8172, 0.05477, 0.6121, 0.05477, 0.6099, 1.627e-05, 0.6097, 0.1966, 0.6072, 0.1966, 0.6232, 1.044e-07, 0.6282, 1.364e-05, 0.6121, 0.1159, 0.973, 0.07815, 0.9748, 0.0877, 0.9505, 0.1156, 0.9538, 0.694, 0.8435, 0.7141, 0.8475, 0.7159, 0.8903, 0.6958, 0.8851, 0.6757, 0.8596, 0.5379, 0.6873, 0.5142, 0.6881, 0.5107, 0.643, 0.5362, 0.628, 0.5573, 0.6577, 0.8345, 0.3183, 0.8667, 0.3362, 0.8358, 0.3815, 0.7962, 0.4019, 0.8001, 0.3621, 0.9244, 0.6339, 0.9615, 0.6396, 0.9577, 0.6593, 0.9295, 0.6586, 0.4558, 0.6404, 0.4665, 0.6288, 0.462, 0.6625, 0.4434, 0.6577, 0.8377, 0.09534, 0.8545, 0.06808, 0.8816, 0.05792, 0.9117, 0.0872, 0.8937, 0.1031, 0.91, 0.1479, 0.8704, 0.1256, 0.8545, 0.06808, 0.8081, 0.04343, 0.8273, 0.02219, 0.8595, 0.03851, 0.8816, 0.05792, 0.8516, 0.4377, 0.8327, 0.4195, 0.8759, 0.3892, 0.9044, 0.3857, 0.8933, 0.4099, 0.4409, 0.5892, 0.4366, 0.5688, 0.4622, 0.5625, 0.4648, 0.6, 0.4563, 0.589, 0.8093, 0.2756, 0.7658, 0.3223, 0.6841, 0.3117, 0.6841, 0.1802, 0.7893, 0.1761, 0.9185, 0.8156, 0.9305, 0.8007, 0.9513, 0.788, 0.9646, 0.7847, 0.9646, 0.8584, 0.91, 0.8603, 0.9108, 0.8342, 0.2544, 0.3974, 0.2281, 0.3884, 0.2501, 0.3905, 0.2791, 0.3876, 0.9162, 0.6324, 0.9074, 0.6416, 0.8964, 0.6379, 0.8963, 0.6143, 0.7257, 0.04275, 0.6746, 0.01517, 0.7159, 0.0, 0.7568, 0.03177, 0.4372, 0.9704, 0.3987, 0.9677, 0.4049, 0.9432, 0.4333, 0.9437, 0.8358, 0.3815, 0.8667, 0.3362, 0.8899, 0.359, 0.8759, 0.3892, 0.8327, 0.4195, 0.8914, 0.5726, 0.9177, 0.5657, 0.9154, 0.5922, 0.8937, 0.5895, 0.8249, 0.8906, 0.8514, 0.9019, 0.8553, 0.9171, 0.8552, 0.9302, 0.8305, 0.9322, 0.8145, 0.9064, 0.6674, 0.7119, 0.656, 0.6865, 0.6825, 0.6522, 0.6988, 0.7048, 0.9023, 0.05124, 0.8816, 0.05792, 0.8595, 0.03851, 0.8593, 0.0161, 0.907, 0.04542, 0.8104, 0.8655, 0.8249, 0.8906, 0.8145, 0.9064, 0.7818, 0.8961, 0.7788, 0.8766, 0.7678, 0.8418, 0.7835, 0.8397, 0.2629, 0.9905, 0.2422, 0.9932, 0.2427, 0.972, 0.2797, 0.9729, 0.5123, 0.7641, 0.5135, 0.7338, 0.5142, 0.6881, 0.5379, 0.6873, 0.5518, 0.7206, 0.5413, 0.8041, 0.5152, 0.7926, 0.1968, 0.6673, 0.1978, 0.6549, 0.3943, 0.6513, 0.3934, 0.6647, 0.3388, 0.664, 0.3386, 0.6658, 0.3932, 0.6668, 0.3318, 0.8461, 0.3192, 0.8277, 0.3155, 0.8055, 0.37, 0.8005, 0.3778, 0.863, 0.3576, 0.8606, 0.9972, 0.1577, 0.9973, 0.1797, 0.9691, 0.1823, 0.9806, 0.1542, 0.8666, 0.8393, 0.8562, 0.8151, 0.8553, 0.7847, 0.91, 0.7853, 0.91, 0.8666, 0.889, 0.8595, 0.8215, 0.5406, 0.845, 0.5381, 0.8454, 0.5774, 0.8421, 0.62, 0.8194, 0.5929, 0.3849, 0.8432, 0.3577, 0.8431, 0.3549, 0.8235, 0.3755, 0.8239, 0.7138, 0.4081, 0.7962, 0.4019, 0.7723, 0.4652, 0.7225, 0.4676, 0.7313, 0.4429, 0.6873, 0.4255, 0.435, 0.5486, 0.4202, 0.5383, 0.4259, 0.5252, 0.4414, 0.5289, 0.5799, 0.1634, 0.5455, 0.2082, 0.5469, 0.1599, 0.5783, 0.1246, 0.8093, 0.2756, 0.8441, 0.2756, 0.8345, 0.3183, 0.8001, 0.3621, 0.761, 0.3504, 0.7658, 0.3223, 0.7908, 0.06007, 0.8081, 0.04343, 0.8545, 0.06808, 0.8377, 0.09534, 0.7939, 0.08563, 0.913, 0.6663, 0.9184, 0.7026, 0.9072, 0.6809, 0.8845, 0.6733, 0.8948, 0.66, 0.2432, 0.9548, 0.2709, 0.9496, 0.2797, 0.9729, 0.2427, 0.972, 0.5107, 0.643, 0.5036, 0.6806, 0.5023, 0.6419, 0.5078, 0.6143, 0.2396, 0.9722, 0.2019, 0.9762, 0.2091, 0.9512, 0.2373, 0.952, 0.7456, 0.5427, 0.7465, 0.5726, 0.7375, 0.6039, 0.7361, 0.5623, 0.7391, 0.5253, 0.9731, 0.2297, 0.9961, 0.2261, 0.9961, 0.2472, 0.9594, 0.2479, 0.8081, 0.04343, 0.7908, 0.06007, 0.7568, 0.03177, 0.7832, 0.01647, 0.8273, 0.02219, 0.387, 0.54, 0.3938, 0.5587, 0.3934, 0.5842, 0.3388, 0.5835, 0.342, 0.5086, 0.3653, 0.517, 0.1127, 0.2676, 0.1089, 0.2937, 0.1158, 0.2191, 0.1177, 0.2687, 0.563, 0.8501, 0.5428, 0.8551, 0.5413, 0.8041, 0.572, 0.7969, 0.6674, 0.7119, 0.6988, 0.7048, 0.7118, 0.7388, 0.6922, 0.766, 0.6655, 0.7613, 0.9973, 0.2198, 0.9743, 0.2261, 0.9594, 0.2059, 0.9973, 0.2066, 0.7747, 0.659, 0.7638, 0.6365, 0.7898, 0.5995, 0.7984, 0.6518, 0.8637, 0.5158, 0.8805, 0.5028, 0.9001, 0.4958, 0.9117, 0.4955, 0.91, 0.5469, 0.8553, 0.545, 0.8569, 0.5267, 0.9834, 0.0, 1.0, 0.003126, 0.9999, 0.03366, 0.9749, 0.02012, 0.5167, 0.846, 0.5139, 0.8204, 0.5152, 0.7926, 0.5413, 0.8041, 0.5428, 0.8551, 0.5198, 0.881, 0.761, 0.3504, 0.6712, 0.3721, 0.6311, 0.3274, 0.6409, 0.2997, 0.6841, 0.3117, 0.7658, 0.3223, 0.7137, 0.5166, 0.7382, 0.4929, 0.7391, 0.5253, 0.7115, 0.649, 0.712, 0.5914, 0.7361, 0.5623, 0.7375, 0.6039, 0.7394, 0.6327, 0.7372, 0.6631, 0.656, 0.6865, 0.6674, 0.7119, 0.6655, 0.7613, 0.6379, 0.7343, 0.6216, 0.7077, 0.6375, 0.6817, 0.7913, 0.5496, 0.7671, 0.5507, 0.7784, 0.5116, 0.8061, 0.4842, 0.8135, 0.5088, 0.8215, 0.5406, 0.656, 0.6865, 0.6375, 0.6817, 0.6377, 0.6298, 0.6564, 0.6389, 0.6567, 0.5936, 0.6816, 0.5985, 0.6825, 0.6522, 0.8183, 0.7405, 0.8414, 0.7107, 0.8441, 0.7556, 0.3551, 0.3463, 0.3762, 0.3306, 0.3164, 0.3822, 0.3183, 0.3719, 0.7358, 0.7687, 0.7118, 0.7388, 0.7374, 0.7239, 0.5152, 0.7926, 0.5139, 0.8204, 0.5065, 0.7873, 0.5123, 0.7641, 0.8421, 0.62, 0.8436, 0.6649, 0.8182, 0.6507, 0.1378, 0.8861, 0.1271, 0.8609, 0.1264, 0.8315, 0.181, 0.8319, 0.181, 0.9134, 0.1603, 0.9066, 0.3624, 0.8601, 0.3577, 0.8431, 0.3849, 0.8432, 0.3862, 0.8718, 0.3576, 0.8606, 0.3778, 0.863, 0.7913, 0.5496, 0.8215, 0.5406, 0.8194, 0.5929, 0.7898, 0.5995, 0.4219, 0.9908, 0.395, 0.9829, 0.3987, 0.9677, 0.4372, 0.9704, 0.4402, 0.9908, 0.001201, 0.5733, 0.01292, 0.5537, 0.0372, 0.5381, 0.05548, 0.5331, 0.0548, 0.5966, 4.269e-05, 0.5966, 0.4665, 0.6288, 0.4558, 0.6404, 0.4363, 0.6377, 0.444, 0.6155, 0.4648, 0.6, 0.6988, 0.7048, 0.6825, 0.6522, 0.7115, 0.649, 0.4049, 0.9432, 0.4123, 0.9146, 0.4291, 0.915, 0.4333, 0.9437, 0.444, 0.6155, 0.4362, 0.5922, 0.4563, 0.589, 0.4648, 0.6, 0.06493, 0.8107, 0.07095, 0.8583, 0.05878, 0.8332, 0.0403, 0.8338, 0.2459, 0.7802, 0.2478, 0.7801, 0.2472, 0.7252, 0.2519, 0.9222, 0.2394, 0.9228, 0.2341, 0.7259, 0.2453, 0.7253, 0.9288, 0.5676, 0.9395, 0.5554, 0.96, 0.5428, 0.975, 0.5394, 0.975, 0.6111, 0.9203, 0.611, 0.9204, 0.5917, 0.3545, 0.8213, 0.3399, 0.7941, 0.3479, 0.7776, 0.3612, 0.7965, 0.3545, 0.8213, 0.3612, 0.7965, 0.3805, 0.8063, 0.3755, 0.8239, 0.67, 0.8884, 0.6757, 0.8596, 0.6958, 0.8851, 0.8135, 0.5088, 0.8061, 0.4842, 0.8261, 0.4785, 0.4802, 0.9099, 0.4633, 0.9099, 0.4577, 0.8799, 0.4848, 0.8886, 0.7137, 0.5166, 0.6936, 0.5214, 0.6953, 0.4843, 0.7154, 0.4784, 0.7382, 0.4929, 0.6816, 0.5985, 0.6567, 0.5936, 0.6665, 0.5504, 0.6936, 0.5214, 0.712, 0.5914, 0.4577, 0.8799, 0.4534, 0.8561, 0.4904, 0.8619, 0.4848, 0.8886, 0.5868, 0.7439, 0.5947, 0.6966, 0.6147, 0.7185, 0.5986, 0.8033, 0.572, 0.7969, 0.5724, 0.2853, 0.6005, 0.3259, 0.6041, 0.3657, 0.573, 0.3604, 0.5388, 0.2895, 0.7893, 0.1761, 0.6841, 0.1802, 0.6669, 0.1483, 0.6987, 0.1048, 0.7345, 0.125, 0.769, 0.1031, 0.8033, 0.1456, 0.6888, 0.07016, 0.6987, 0.1048, 0.6669, 0.1483, 0.6448, 0.135, 0.6323, 0.08485, 0.8008, 0.8204, 0.8206, 0.8239, 0.8104, 0.8655, 0.7835, 0.8397, 0.8183, 0.7405, 0.8441, 0.7556, 0.8468, 0.784, 0.8456, 0.8121, 0.8206, 0.8239, 0.8067, 0.7718, 0.5286, 0.1562, 0.5469, 0.1599, 0.5455, 0.2082, 0.5161, 0.266, 0.5023, 0.2506, 0.5092, 0.1994, 0.5317, 0.4852, 0.5329, 0.524, 0.5074, 0.5344, 0.5046, 0.5127, 0.506, 0.4923, 0.5073, 0.4676, 0.6097, 0.3982, 0.6041, 0.3657, 0.6712, 0.3721, 0.7138, 0.4081, 0.6873, 0.4255, 0.6546, 0.4255, 0.8182, 0.6507, 0.7984, 0.6518, 0.7898, 0.5995, 0.8194, 0.5929, 0.8421, 0.62, 0.5974, 0.185, 0.5991, 0.2284, 0.5638, 0.2503, 0.5455, 0.2082, 0.5799, 0.1634, 0.01106, 0.6997, 0.0007331, 0.683, 2.11e-05, 0.6652, 0.05478, 0.6652, 0.05439, 0.718, 0.0282, 0.7105, 0.4635, 0.6899, 0.4613, 0.7135, 0.4597, 0.7338, 0.4363, 0.7267, 0.4345, 0.7135, 0.4414, 0.6891, 0.4545, 0.6896, 0.5818, 0.8413, 0.563, 0.8501, 0.572, 0.7969, 0.5986, 0.8033, 0.9407, 0.09508, 0.9335, 0.1029, 0.9117, 0.0872, 0.8816, 0.05792, 0.9023, 0.05124, 0.3981, 0.5793, 0.4115, 0.5616, 0.435, 0.5486, 0.4558, 0.5452, 0.4498, 0.6004, 0.3952, 0.5995, 0.5921, 0.6032, 0.6108, 0.5913, 0.6216, 0.6244, 0.6216, 0.6671, 0.5932, 0.6489, 0.5744, 0.6285, 0.8553, 0.5205, 0.8553, 0.5485, 0.8454, 0.5774, 0.845, 0.5381, 0.8493, 0.504, 0.08283, 0.896, 0.07209, 0.8719, 0.07095, 0.8424, 0.1257, 0.8418, 0.1257, 0.923, 0.1053, 0.9162, 0.9972, 0.1292, 0.9594, 0.129, 0.9692, 0.105, 0.9972, 0.1088, 0.9183, 0.7487, 0.9107, 0.7292, 0.9099, 0.7026, 0.9647, 0.7026, 0.9647, 0.7803, 0.9384, 0.7705, 0.2019, 0.9762, 0.2396, 0.9722, 0.2422, 0.9948, 0.2248, 0.9898, 0.4765, 0.9889, 0.4656, 0.9623, 0.4933, 0.9554, 0.4932, 0.9859, 0.7138, 0.4081, 0.6712, 0.3721, 0.761, 0.3504, 0.8001, 0.3621, 0.7962, 0.4019, 0.4434, 0.6577, 0.4423, 0.6869, 0.4221, 0.6819, 0.4289, 0.6401, 0.7704, 0.7486, 0.7721, 0.7093, 0.8054, 0.7065, 0.8183, 0.7405, 0.8067, 0.7718, 0.7811, 0.7917, 0.8505, 0.6841, 0.8523, 0.7184, 0.8441, 0.7556, 0.8414, 0.7107, 0.8436, 0.6649, 0.7377, 0.8495, 0.7141, 0.8475, 0.7051, 0.7984, 0.7358, 0.7687, 0.7387, 0.8107, 0.2821, 0.122, 0.2586, 0.1104, 0.3233, 0.1355, 0.3331, 0.1516, 0.3103, 0.1363, 0.5521, 0.4903, 0.5824, 0.5121, 0.5808, 0.5376, 0.5329, 0.524, 0.5317, 0.4852, 0.8901, 0.5433, 0.8914, 0.5726, 0.8686, 0.5871, 0.8673, 0.5487, 0.794, 0.9639, 0.8217, 0.9579, 0.8282, 0.9771, 0.7922, 0.9941, 0.694, 0.8435, 0.6746, 0.8166, 0.7051, 0.7984, 0.7141, 0.8475, 0.7051, 0.7984, 0.6922, 0.766, 0.7118, 0.7388, 0.7358, 0.7687, 0.347, 0.7291, 0.3515, 0.7543, 0.3366, 0.7751, 0.3241, 0.7369, 0.08626, 0.06686, 0.1622, 0.02159, 0.2692, 0.007869, 0.3271, 0.01946, 0.3803, 0.04404, 0.413, 0.06595, 0.4764, 0.1535, 0.4943, 0.2095, 0.5002, 0.2483, 0.4789, 0.3543, 0.4494, 0.4056, 0.4092, 0.4483, 0.3596, 0.4805, 0.3043, 0.5, 0.2658, 0.5071, 0.1777, 0.4969, 0.09885, 0.4566, 0.03033, 0.373, 0.1089, 0.2937, 0.1555, 0.3618, 0.1975, 0.3883, 0.2544, 0.3974, 0.3164, 0.3822, 0.3762, 0.3306, 0.3913, 0.2623, 0.3657, 0.1738, 0.3233, 0.1355, 0.2586, 0.1104, 0.2115, 0.1205, 0.1366, 0.1719, 0.1158, 0.2191, 0.0, 0.2498, 0.02775, 0.1452, 0.05983, 0.09607, 0.4468, 0.7338, 0.4635, 0.7379, 0.4779, 0.7476, 0.4916, 0.7692, 0.4916, 0.7957, 0.4846, 0.8115, 0.4726, 0.824, 0.457, 0.8316, 0.4398, 0.8334, 0.4231, 0.8292, 0.4087, 0.8195, 0.395, 0.7979, 0.395, 0.7715, 0.402, 0.7557, 0.414, 0.7432, 0.4296, 0.7356, 0.3805, 0.8063, 0.3716, 0.7751, 0.378, 0.7615, 0.8033, 0.1456, 0.831, 0.1363, 0.8733, 0.174, 0.8706, 0.2745, 0.8441, 0.2756, 0.8093, 0.2756, 0.7893, 0.1761, 0.2647, 0.7247, 0.2759, 0.9216, 0.2519, 0.9222, 0.2472, 0.7252, 0.2623, 0.7247, 0.2629, 0.7796, 0.2653, 0.7796, 0.4617, 0.5263, 0.4524, 0.5158, 0.4591, 0.5086, 0.2441, 0.926, 0.2607, 0.9228, 0.2709, 0.9496, 0.2432, 0.9548, 0.4665, 0.6288, 0.4677, 0.6611, 0.462, 0.6625, 0.462, 0.6625, 0.4677, 0.6611, 0.4635, 0.6899, 0.4935, 0.5473, 0.487, 0.5199, 0.4935, 0.5086, 0.378, 0.7615, 0.3862, 0.8059, 0.3805, 0.8063, 0.3805, 0.8063, 0.3862, 0.8059, 0.3849, 0.8432, 0.1264, 0.8054, 0.1386, 0.777, 0.1599, 0.7595, 0.1749, 0.7541, 0.1824, 0.8243, 0.1282, 0.8315, 0.9154, 0.5922, 0.9177, 0.5657, 0.9203, 0.6208, 0.487, 0.5499, 0.48, 0.5223, 0.487, 0.5086, 0.9655, 0.4934, 0.9748, 0.5153, 0.975, 0.5394, 0.9203, 0.5394, 0.922, 0.4676, 0.9415, 0.4738, 0.5638, 0.2503, 0.5724, 0.2853, 0.5388, 0.2895, 0.5161, 0.266, 0.5455, 0.2082, 0.1259, 0.2076, 0.1366, 0.1719, 0.1452, 0.1741, 0.1452, 0.1741, 0.1366, 0.1719, 0.1779, 0.1387, 0.1779, 0.1387, 0.2115, 0.1205, 0.2211, 0.1254, 0.2211, 0.1254, 0.2115, 0.1205, 0.25, 0.1216, 0.5808, 0.5376, 0.5794, 0.5767, 0.5556, 0.6015, 0.5421, 0.5703, 0.5329, 0.524, 0.3524, 0.1698, 0.3657, 0.1738, 0.3691, 0.1956, 0.3691, 0.1956, 0.3657, 0.1738, 0.3801, 0.2178, 0.06493, 0.8107, 0.06635, 0.7867, 0.07095, 0.8242, 0.476, 0.5595, 0.4677, 0.5418, 0.476, 0.5086, 0.378, 0.7615, 0.3811, 0.7488, 0.3862, 0.8059, 0.8963, 0.6143, 0.8894, 0.5918, 0.9154, 0.5922, 0.9162, 0.6324, 0.3183, 0.3719, 0.3164, 0.3822, 0.2791, 0.3876, 0.2791, 0.3876, 0.3164, 0.3822, 0.2544, 0.3974, 0.2281, 0.3884, 0.2544, 0.3974, 0.1975, 0.3883, 0.6746, 0.8166, 0.694, 0.8435, 0.6757, 0.8596, 0.6581, 0.8393, 0.6393, 0.807, 0.6576, 0.7935, 0.9192, 0.5292, 0.9177, 0.5657, 0.8914, 0.5726, 0.8901, 0.5433, 0.9105, 0.5406, 0.8994, 0.5399, 0.1673, 0.3617, 0.1555, 0.3618, 0.1278, 0.3236, 0.476, 0.5616, 0.48, 0.5086, 0.48, 0.5997, 0.4126, 0.7142, 0.4211, 0.6838, 0.4345, 0.7135, 0.4363, 0.7267, 0.06635, 0.7867, 0.06611, 0.7506, 0.07095, 0.8242, 0.4865, 0.5499, 0.4865, 0.6191, 0.4849, 0.5839, 0.3826, 0.2954, 0.3762, 0.3306, 0.3551, 0.3463, 0.501, 0.5559, 0.5023, 0.5086, 0.5023, 0.5912, 0.1278, 0.3236, 0.1089, 0.2937, 0.1127, 0.2676, 0.08626, 0.06686, 0.1125, 0.04486, 0.1622, 0.02159, 0.1622, 0.02159, 0.1946, 0.01002, 0.2692, 0.007869, 0.413, 0.06595, 0.4385, 0.08875, 0.4764, 0.1535, 0.5002, 0.2483, 0.5007, 0.2828, 0.4789, 0.3543, 0.2658, 0.5071, 0.2315, 0.5086, 0.1777, 0.4969, 0.1777, 0.4969, 0.1452, 0.4864, 0.09885, 0.4566, 0.09885, 0.4566, 0.072, 0.4353, 0.03033, 0.373, 0.01331, 0.3377, 0.002874, 0.305, 0.0, 0.2498, 0.0, 0.2498, 0.001563, 0.2155, 0.02775, 0.1452, 0.02775, 0.1452, 0.03824, 0.1128, 0.05983, 0.09607, 0.1946, 0.01002, 0.243, 0.0, 0.2692, 0.007869, 0.2692, 0.007869, 0.3033, 0.005502, 0.3271, 0.01946, 0.3271, 0.01946, 0.3606, 0.02505, 0.3803, 0.04404, 0.4385, 0.08875, 0.4706, 0.1264, 0.4764, 0.1535, 0.4764, 0.1535, 0.4949, 0.182, 0.4943, 0.2095, 0.5007, 0.2828, 0.4946, 0.3319, 0.4789, 0.3543, 0.4789, 0.3543, 0.4702, 0.3875, 0.4494, 0.4056, 0.4494, 0.4056, 0.4334, 0.4356, 0.4092, 0.4483, 0.4092, 0.4483, 0.3863, 0.4738, 0.3596, 0.4805, 0.3596, 0.4805, 0.3316, 0.4998, 0.3043, 0.5, 0.072, 0.4353, 0.03773, 0.3995, 0.03033, 0.373, 0.001563, 0.2155, 0.01051, 0.1668, 0.02775, 0.1452, 0.1125, 0.04486, 0.1265, 0.03146, 0.1622, 0.02159, 0.1946, 0.01002, 0.2123, 0.002326, 0.243, 0.0, 0.5794, 0.5767, 0.5921, 0.6032, 0.5744, 0.6285, 0.5556, 0.6015, 0.8456, 0.8121, 0.8468, 0.784, 0.8547, 0.811, 0.8489, 0.8374, 0.7375, 0.6039, 0.7465, 0.5726, 0.7462, 0.6093, 0.7394, 0.6327, 0.5061, 0.7148, 0.5135, 0.7338, 0.5123, 0.7641, 0.9999, 0.05769, 1.0, 0.07762, 0.9767, 0.07616, 0.9594, 0.05778, 0.9645, 0.04517, 0.8441, 0.7556, 0.8523, 0.7184, 0.8531, 0.7566, 0.8468, 0.784, 0.5007, 0.2828, 0.5023, 0.302, 0.4946, 0.3319, 0.7372, 0.6631, 0.7394, 0.6327, 0.746, 0.6667, 0.7393, 0.693, 0.4846, 0.3601, 0.4702, 0.3875, 0.4789, 0.3543, 0.4946, 0.3319, 0.8505, 0.6841, 0.8436, 0.6649, 0.8527, 0.6296, 0.8518, 0.5964, 0.8454, 0.5774, 0.8553, 0.5485, 0.072, 0.4353, 0.05608, 0.4243, 0.03773, 0.3995, 0.8706, 0.2745, 0.9058, 0.2806, 0.9147, 0.3222, 0.8899, 0.359, 0.8667, 0.3362, 0.8345, 0.3183, 0.8441, 0.2756, 0.746, 0.8249, 0.7387, 0.8107, 0.7465, 0.7744, 0.7445, 0.7418, 0.7374, 0.7239, 0.7393, 0.693, 0.3322, 0.01305, 0.3606, 0.02505, 0.3271, 0.01946, 0.3033, 0.005502, 0.5428, 0.8551, 0.563, 0.8501, 0.5641, 0.8911, 0.544, 0.8972, 0.5198, 0.881, 0.7137, 0.5166, 0.7391, 0.5253, 0.7361, 0.5623, 0.712, 0.5914, 0.6936, 0.5214, 0.378, 0.7615, 0.3716, 0.7751, 0.3582, 0.7747, 0.3515, 0.7543, 0.1555, 0.3618, 0.1673, 0.3617, 0.1993, 0.3811, 0.2281, 0.3884, 0.1975, 0.3883, 0.8518, 0.5964, 0.8527, 0.6296, 0.8436, 0.6649, 0.8421, 0.62, 0.8454, 0.5774, 0.5974, 0.185, 0.6448, 0.135, 0.6669, 0.1483, 0.6841, 0.1802, 0.6841, 0.3117, 0.6409, 0.2997, 0.5991, 0.2284, 0.9973, 0.2066, 0.9594, 0.2059, 0.9691, 0.1823, 0.9973, 0.1797, 0.5113, 0.8953, 0.5091, 0.8708, 0.5167, 0.846, 0.5198, 0.881, 0.5185, 0.9097, 0.5518, 0.7206, 0.5868, 0.7439, 0.572, 0.7969, 0.5413, 0.8041, 0.746, 0.8249, 0.7484, 0.8518, 0.7412, 0.8826, 0.7377, 0.8495, 0.7387, 0.8107, 0.6323, 0.08485, 0.6365, 0.02762, 0.6746, 0.01517, 0.7257, 0.04275, 0.6888, 0.07016, 0.1987, 0.6051, 0.3949, 0.6102, 0.3402, 0.6097, 0.3403, 0.612, 0.3949, 0.6127, 0.3949, 0.6293, 0.1988, 0.6218, 0.5061, 0.7148, 0.5036, 0.6806, 0.5107, 0.643, 0.5142, 0.6881, 0.5135, 0.7338, 0.4895, 0.5473, 0.492, 0.5473, 0.492, 0.6289, 0.8124, 0.9322, 0.8217, 0.9579, 0.794, 0.9639, 0.7957, 0.9341, 0.1967, 0.6709, 2.424e-05, 0.6675, 0.05478, 0.6671, 0.05478, 0.6652, 2.11e-05, 0.6652, 2.943e-06, 0.6506, 0.1966, 0.6571, 0.4677, 0.5575, 0.4648, 0.6, 0.4622, 0.5625, 0.4558, 0.5452, 0.7445, 0.7418, 0.7465, 0.7744, 0.7387, 0.8107, 0.7358, 0.7687, 0.7374, 0.7239, 0.4984, 0.5903, 0.5009, 0.5903, 0.5009, 0.6718, 0.1348, 0.9381, 0.1455, 0.9277, 0.166, 0.9173, 0.1811, 0.9134, 0.1811, 0.9779, 0.1264, 0.9763, 0.1265, 0.9591, 0.01209, 0.7262, 0.0009526, 0.7032, 5.404e-05, 0.6778, 0.05481, 0.6778, 0.0548, 0.7506, 0.03509, 0.7443, 0.4727, 0.6411, 0.4702, 0.6411, 0.4715, 0.5595, 0.3858, 0.5584, 0.395, 0.575, 0.3944, 0.5959, 0.3398, 0.5952, 0.3447, 0.5384, 0.3644, 0.5444, 0.544, 0.8972, 0.5641, 0.8911, 0.5649, 0.9212, 0.5448, 0.9281, 0.5009, 0.5903, 0.4984, 0.5903, 0.5009, 0.5086, 0.8067, 0.7718, 0.8206, 0.8239, 0.8008, 0.8204, 0.7811, 0.7917, 0.4233, 0.6166, 0.4362, 0.5922, 0.444, 0.6155, 0.4363, 0.6377, 0.4702, 0.5595, 0.4702, 0.6411, 0.4677, 0.5595, 0.91, 0.1479, 0.8937, 0.1031, 0.9117, 0.0872, 0.9335, 0.1029, 0.9396, 0.14, 0.9594, 0.1534, 0.9569, 0.1926, 0.08018, 0.7934, 0.07095, 0.7732, 0.07183, 0.7506, 0.1264, 0.7555, 0.1218, 0.8172, 0.1015, 0.811, 0.496, 0.5904, 0.4984, 0.5904, 0.4984, 0.6719, 0.3657, 0.1738, 0.3524, 0.1698, 0.3331, 0.1516, 0.3233, 0.1355, 0.0009042, 0.5596, 0.008821, 0.54, 0.02053, 0.5254, 0.04159, 0.5127, 0.05482, 0.5086, 0.05484, 0.5869, 8.267e-05, 0.5869, 0.5556, 0.6015, 0.5744, 0.6285, 0.5573, 0.6577, 0.5362, 0.628, 0.4849, 0.6315, 0.4824, 0.6315, 0.4837, 0.5499, 0.3937, 0.6859, 0.3814, 0.7069, 0.3571, 0.7202, 0.3418, 0.7244, 0.3388, 0.664, 0.3934, 0.6647, 0.0221, 0.7808, 0.0217, 0.7689, 0.03942, 0.7587, 0.03603, 0.7911, 0.487, 0.629, 0.4895, 0.629, 0.4895, 0.7104, 0.5074, 0.5344, 0.5329, 0.524, 0.5421, 0.5703, 0.509, 0.5856, 0.5061, 0.5597, 0.48, 0.55, 0.4824, 0.5499, 0.4824, 0.6315, 0.1158, 0.2191, 0.1366, 0.1719, 0.1259, 0.2076, 0.1196, 0.2457, 0.496, 0.5905, 0.4935, 0.5905, 0.496, 0.5086, 0.02286, 0.873, 0.04235, 0.8614, 0.05446, 0.8583, 0.05472, 0.9392, 0.0, 0.9392, 0.000711, 0.9117, 0.007874, 0.8918, 0.5421, 0.5703, 0.5556, 0.6015, 0.5362, 0.628, 0.5107, 0.643, 0.5078, 0.6143, 0.509, 0.5856, 0.4727, 0.5595, 0.4752, 0.5595, 0.4752, 0.6411, 0.6005, 0.3259, 0.6311, 0.3274, 0.6712, 0.3721, 0.6041, 0.3657, 0.4785, 0.6812, 0.476, 0.6811, 0.4785, 0.5997, 0.9193, 0.5035, 0.9192, 0.5292, 0.8994, 0.5399, 0.8921, 0.515, 0.895, 0.4994, 0.9117, 0.4955, 0.9001, 0.4958, 0.9202, 0.4862, 0.8327, 0.4195, 0.8516, 0.4377, 0.8146, 0.4527, 0.7723, 0.4652, 0.7962, 0.4019, 0.8358, 0.3815, 0.4895, 0.5473, 0.4895, 0.629, 0.487, 0.5473, 0.001285, 0.8209, 0.01335, 0.8042, 0.03603, 0.7911, 0.05549, 0.7874, 0.05468, 0.8374, 0.0, 0.8394, 0.9793, 0.2965, 0.9688, 0.2711, 0.996, 0.2657, 0.9959, 0.2936, 0.496, 0.672, 0.4935, 0.672, 0.495, 0.5905, 0.7196, 0.8938, 0.7308, 0.8903, 0.7308, 0.9675, 0.7, 0.9036, 0.7196, 0.8938, 0.7308, 0.9675, 0.6762, 0.966, 0.677, 0.9399, 0.6836, 0.9228, 0.3863, 0.4738, 0.4092, 0.4483, 0.4334, 0.4356, 0.4984, 0.5904, 0.496, 0.5904, 0.4981, 0.5086, 0.492, 0.7104, 0.4895, 0.7104, 0.491, 0.6289, 0.8377, 0.09534, 0.8704, 0.1256, 0.8733, 0.174, 0.831, 0.1363, 0.8033, 0.1456, 0.769, 0.1031, 0.7939, 0.08563, 0.115, 0.9263, 0.1156, 0.9538, 0.0877, 0.9505, 0.09842, 0.923])
me_magic_mushroom.materials.append(mat_material_001)
me_magic_mushroom.use_remesh_preserve_volume = False
me_magic_mushroom.use_remesh_preserve_attributes = False
me_magic_mushroom.use_mirror_vertex_groups = False
me_magic_mushroom.update()

# ---- objects
ob_magic_mushroom = bpy.data.objects.new('Magic Mushroom', me_magic_mushroom)
ob_lamp = bpy.data.objects.new('Lamp', light_lamp)
ob_camera = bpy.data.objects.new('Camera', cam_camera)

# ---- transforms, parenting, visibility, modifiers, constraints
ob_magic_mushroom.location = (0.0, 0.0, 0.0)
ob_magic_mushroom.scale = (0.02968, 0.02968, 0.02968)
ob_magic_mushroom.lineart.crease_threshold = 0.0
ob_lamp.location = (4.076, 1.005, 5.904)
ob_lamp.rotation_euler = (0.6503, 0.05522, 1.866)
ob_lamp.lock_rotations_4d = False
ob_lamp.empty_display_type = 'ARROWS'
ob_lamp.color = (0.0, 0.0, 0.0, 0.0)
ob_lamp.lineart.crease_threshold = 0.0
ob_camera.location = (7.481, -6.508, 5.344)
ob_camera.rotation_euler = (1.109, 0.01082, 0.8149)
ob_camera.lock_rotations_4d = False
ob_camera.empty_display_type = 'ARROWS'
ob_camera.color = (0.0, 0.0, 0.0, 0.0)
ob_camera.display_type = 'WIRE'
ob_camera.lineart.crease_threshold = 0.0

# ---- collection membership
col_collection_1.objects.link(ob_magic_mushroom)
col_collection_1.objects.link(ob_lamp)
col_collection_1.objects.link(ob_camera)

# ---- scene / render settings (as saved in the file)
scene.camera = ob_camera
scene.frame_start = 1; scene.frame_end = 250; scene.frame_set(1)
scene.render.engine = 'BLENDER_EEVEE_NEXT'
scene.render.resolution_percentage = 50
scene.render.dither_intensity = 0.0
scene.cycles.use_denoising = False
scene.cycles.samples = 128
scene.cycles.sampling_pattern = 'TABULATED_SOBOL'
scene.cycles.light_sampling_threshold = 0.0
scene.cycles.use_adaptive_sampling = False
scene.cycles.use_light_tree = False
scene.cycles.blur_glossy = 0.0
scene.cycles.sample_clamp_indirect = 0.0
scene.view_settings.view_transform = 'Standard'
bpy.context.view_layer.update()
